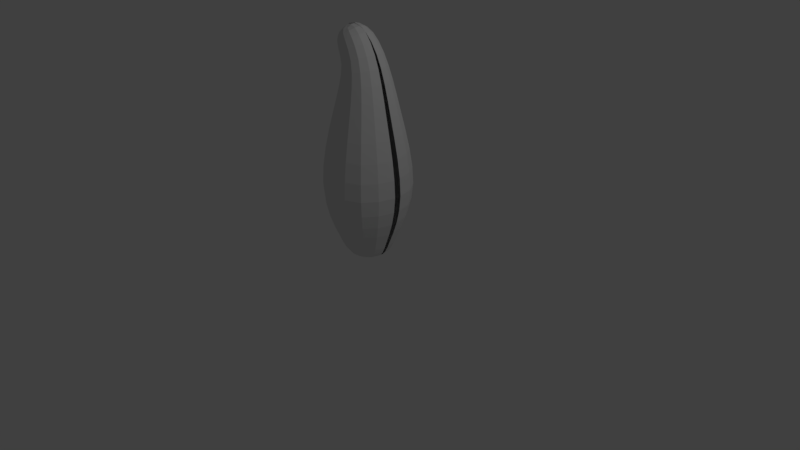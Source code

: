 # Source: Penguin5.blend  (saved by Blender 2.79.0; exported with 4.5.12 LTS)
import bpy
from mathutils import Matrix  # noqa: F401  (used for matrix-valued properties, if any)

bpy.ops.wm.read_factory_settings(use_empty=True)
scene = bpy.context.scene
scene.name = 'Scene'

# ---- collections
col_collection_1 = bpy.data.collections.new('Collection 1'); scene.collection.children.link(col_collection_1)

# ---- materials (node trees are filled in below, after node groups)
mat_material = bpy.data.materials.new('Material')
mat_material.alpha_threshold = 0.0
mat_material.use_transparent_shadow = False
mat_material.roughness = 0.5
mat_material.line_color = (0.0, 0.0, 0.0, 1.0)

# ---- material node trees

# ---- world
world_world = bpy.data.worlds.new('World'); scene.world = world_world
world_world.color = (0.05088, 0.05088, 0.05088)
world_world.use_sun_shadow = False
world_world.sun_shadow_jitter_overblur = 0.0
world_world.cycles.sampling_method = 'MANUAL'

# ---- cameras
cam_camera = bpy.data.cameras.new('Camera')
cam_camera.clip_end = 100.0
cam_camera.lens = 35.0
cam_camera.sensor_width = 32.0
cam_camera.sensor_height = 18.0
cam_camera.ortho_scale = 7.314
cam_camera.dof.focus_distance = 0.0
cam_camera.dof.aperture_fstop = 128.0

# ---- lights
light_lamp = bpy.data.lights.new('Lamp', 'POINT')
light_lamp.transmission_factor = 0.0
light_lamp.cutoff_distance = 30.0
light_lamp.energy = 100.0
light_lamp.shadow_buffer_clip_start = 1.001
light_lamp.shadow_soft_size = 0.1
light_lamp.shadow_maximum_resolution = 0.006
light_lamp.use_absolute_resolution = True

# ---- meshes
me_cube_001 = bpy.data.meshes.new('Cube.001')
me_cube_001.from_pydata([(-0.2742, 0.1478, 2.223), (-0.3083, 0.1662, 2.068), (-0.2058, 0.2464, 2.233), (-0.2301, 0.277, 2.074)], [], [(0, 2, 3, 1)])
me_cube_001.materials.append(mat_material)
me_cube_001.use_remesh_preserve_volume = False
me_cube_001.use_remesh_preserve_attributes = False
me_cube_001.use_mirror_vertex_groups = False
me_cube_001.update()
me_cube = bpy.data.meshes.new('Cube')
me_cube.from_pydata([(-4.261e-08, -2.98e-08, 0.01574), (0.09524, -0.007888, 0.02338), (-0.007888, -0.09524, 0.02338), (-0.09524, 0.007887, 0.02338), (0.08235, -0.09723, 0.03057), (-0.09723, -0.08235, 0.03057), (-0.3238, 0.02682, 2.879), (-0.3749, 0.03105, 2.809), (-0.3209, -0.0614, 2.87), (-0.2524, 0.02091, 2.931), (-0.3684, -0.05136, 2.806), (-0.2532, -0.06091, 2.917), (-0.4932, 0.04084, 1.439), (-0.5278, 0.04371, 1.204), (-0.4767, -0.1593, 1.439), (-0.4447, 0.03683, 1.67), (-0.5101, -0.1703, 1.204), (-0.4298, -0.144, 1.67), (-0.04087, -0.4935, 1.44), (-0.04371, -0.5278, 1.204), (0.1591, -0.477, 1.441), (-0.03694, -0.446, 1.676), (-0.2354, -0.4443, 1.44), (-0.2519, -0.4751, 1.204), (0.1703, -0.5101, 1.204), (0.1434, -0.431, 1.679), (-0.2123, -0.4015, 1.674), (0.4932, -0.04084, 1.442), (0.5278, -0.04371, 1.204), (0.4447, -0.03683, 1.682), (0.444, -0.2355, 1.442), (0.4751, -0.2519, 1.204), (0.4003, -0.2128, 1.682), (-0.3044, 0.02521, 2.219), (-0.3427, 0.02838, 2.066), (-0.2948, -0.1007, 2.223), (-0.2825, 0.0234, 2.347), (-0.3314, -0.1133, 2.068), (-0.2744, -0.08981, 2.352), (-0.03111, -0.3102, 2.269), (-0.02894, -0.3494, 2.096), (0.09021, -0.2994, 2.29), (-0.04469, -0.2776, 2.419), (-0.149, -0.2796, 2.249), (-0.1641, -0.3147, 2.084), (0.1101, -0.3374, 2.109), (0.06124, -0.2676, 2.448), (-0.1475, -0.2503, 2.39), (0.2936, -0.02432, 2.32), (0.3427, -0.02838, 2.127), (0.2394, -0.01983, 2.492), (0.2634, -0.1469, 2.316), (0.3083, -0.1662, 2.125), (0.2128, -0.1301, 2.487), (-0.2853, 0.02363, 0.1406), (-0.2393, 0.01981, 0.08408), (-0.276, -0.09238, 0.1414), (-0.3258, 0.02698, 0.2193), (-0.2322, -0.07848, 0.08723), (-0.3149, -0.1051, 0.2193), (-0.02363, -0.2853, 0.1406), (-0.01981, -0.2393, 0.08408), (0.09238, -0.276, 0.1414), (-0.02698, -0.3258, 0.2193), (-0.1365, -0.257, 0.1414), (-0.1156, -0.2162, 0.08723), (0.07848, -0.2322, 0.08723), (0.1051, -0.3149, 0.2193), (-0.1555, -0.2933, 0.2193), (0.2853, -0.02363, 0.1406), (0.2393, -0.01981, 0.08408), (0.3258, -0.02698, 0.2193), (0.257, -0.1365, 0.1414), (0.2162, -0.1156, 0.08723), (0.2933, -0.1555, 0.2193), (-0.4758, 0.03941, 0.6013), (-0.4224, 0.03498, 0.4491), (-0.4599, -0.1536, 0.6013), (-0.5183, 0.04293, 0.778), (-0.4083, -0.1363, 0.4491), (-0.5009, -0.1673, 0.778), (-0.03941, -0.4758, 0.6013), (-0.03498, -0.4224, 0.4491), (0.1536, -0.4599, 0.6013), (-0.04293, -0.5183, 0.778), (-0.2271, -0.4283, 0.6013), (-0.2016, -0.3803, 0.4491), (0.1363, -0.4083, 0.4491), (0.1673, -0.5009, 0.778), (-0.2474, -0.4666, 0.778), (0.4758, -0.03941, 0.6013), (0.4224, -0.03498, 0.4491), (0.5183, -0.04293, 0.778), (0.4283, -0.2271, 0.6013), (0.3803, -0.2016, 0.4491), (0.4666, -0.2474, 0.778), (-0.3515, 0.02911, 2.607), (-0.3117, 0.02581, 2.536), (-0.3461, -0.06328, 2.615), (-0.3852, 0.0319, 2.671), (-0.3061, -0.07241, 2.544), (-0.378, -0.05057, 2.677), (-0.1903, -0.2143, 2.738), (-0.1279, -0.2338, 2.653), (-0.1157, -0.2051, 2.788), (-0.2498, -0.1849, 2.8), (-0.2602, -0.1931, 2.685), (-0.2081, -0.2109, 2.606), (-0.04494, -0.2244, 2.7), (-0.1828, -0.1765, 2.847), (-0.3061, -0.1663, 2.746), (0.008784, -0.0007275, 2.868), (0.09618, -0.007965, 2.77), (-0.08055, 0.006671, 2.93), (-0.009622, -0.09115, 2.858), (0.07454, -0.1039, 2.762), (-0.09277, -0.07419, 2.917), (0.1789, -0.01481, 0.0462), (0.1612, -0.1001, 0.05193), (0.07222, -0.1754, 0.05193), (-0.01481, -0.1789, 0.0462), (-0.1001, -0.1612, 0.05193), (-0.1754, -0.07222, 0.05193), (-0.1789, 0.01481, 0.0462), (-0.3979, 0.03295, 2.735), (-0.3896, -0.04352, 2.738), (-0.343, -0.1218, 2.788), (-0.2966, -0.1368, 2.844), (-0.233, -0.131, 2.887), (-0.1742, -0.06135, 2.937), (-0.1687, 0.01397, 2.952), (-0.5392, 0.04466, 0.9789), (-0.5211, -0.174, 0.9789), (-0.4191, -0.355, 1.204), (-0.3916, -0.332, 1.439), (-0.3532, -0.3001, 1.672), (-0.3784, -0.1277, 1.885), (-0.3914, 0.03242, 1.884), (-0.2574, -0.4854, 0.9789), (-0.04466, -0.5392, 0.9789), (0.174, -0.5211, 0.9789), (0.355, -0.4191, 1.204), (0.3317, -0.3919, 1.441), (0.299, -0.3541, 1.681), (0.1261, -0.3814, 1.905), (-0.0327, -0.3948, 1.899), (-0.1871, -0.3555, 1.893), (0.4854, -0.2574, 0.9789), (0.5392, -0.04466, 0.9789), (0.3914, -0.03242, 1.914), (0.3523, -0.1882, 1.913), (-0.2725, -0.2354, 2.074), (-0.2435, -0.2092, 2.233), (-0.2299, -0.1873, 2.366), (-0.2762, -0.08043, 2.458), (-0.283, 0.02343, 2.452), (0.2301, -0.277, 2.119), (0.195, -0.2455, 2.306), (0.1529, -0.219, 2.472), (0.01793, -0.2425, 2.585), (-0.07512, -0.252, 2.547), (-0.1653, -0.2273, 2.509), (0.1752, -0.01451, 2.642), (0.1514, -0.1158, 2.635), (-0.1921, -0.1627, 0.09037), (-0.227, -0.1923, 0.1422), (-0.2587, -0.2191, 0.2193), (-0.3565, -0.119, 0.3217), (-0.3688, 0.03055, 0.3217), (0.1627, -0.1921, 0.09037), (0.1923, -0.227, 0.1422), (0.2191, -0.2587, 0.2193), (0.119, -0.3565, 0.3217), (-0.03055, -0.3688, 0.3217), (-0.176, -0.332, 0.3217), (0.3688, -0.03055, 0.3217), (0.332, -0.176, 0.3217), (-0.3354, -0.2841, 0.4491), (-0.3778, -0.32, 0.6013), (-0.4116, -0.3486, 0.778), (0.2841, -0.3354, 0.4491), (0.32, -0.3778, 0.6013), (0.3486, -0.4116, 0.778), (-0.272, -0.1567, 2.567), (-0.3155, -0.1425, 2.641), (-0.3495, -0.1213, 2.7), (0.02706, -0.1815, 2.739), (-0.05077, -0.1644, 2.831), (-0.1241, -0.14, 2.886), (-0.1584, -0.1341, 0.06355), (0.1341, -0.1584, 0.06355), (-0.2374, -0.1697, 2.477), (0.09854, -0.1975, 2.616), (-0.4282, -0.3627, 0.9789), (0.3627, -0.4282, 0.9789), (-0.364, -0.09761, 2.742), (-0.1774, -0.1131, 2.906), (-0.311, -0.2657, 1.888), (0.2631, -0.3133, 1.91), (-0.2929, -0.2481, 0.3217), (0.2481, -0.2929, 0.3217), (-0.3671, 0.0304, 1.975), (-0.3371, -0.04244, 2.067), (-0.3549, -0.1205, 1.976), (-0.302, -0.1743, 2.071), (-0.03082, -0.3721, 1.998), (-0.09651, -0.3321, 2.09), (-0.2183, -0.2751, 2.079), (-0.1756, -0.3351, 1.988), (0.04057, -0.3434, 2.102), (0.1181, -0.3594, 2.007), (0.1701, -0.3072, 2.114), (0.3671, -0.0304, 2.021), (0.3255, -0.09731, 2.126), (0.2692, -0.2216, 2.122), (0.3303, -0.1772, 2.019), (-0.3447, -0.1967, 1.886), (-0.3849, -0.04762, 1.884), (0.1946, -0.3474, 1.908), (0.04668, -0.3881, 1.902), (-0.1099, -0.3751, 1.896), (-0.2491, -0.3106, 1.89), (0.3719, -0.1103, 1.914), (0.3077, -0.2507, 1.912), (-0.2918, -0.2506, 1.981), (0.2466, -0.2952, 2.014), (0.2884, -0.2362, 2.017), (0.3487, -0.1038, 2.02), (0.1823, -0.3273, 2.011), (0.04363, -0.3658, 2.002), (-0.2337, -0.2928, 1.985), (-0.1032, -0.3536, 1.993), (-0.3234, -0.1855, 1.978), (-0.361, -0.04503, 1.975)], [], [(0, 1, 4, 2), (2, 4, 119, 120), (1, 117, 118, 4), (4, 118, 190, 119), (0, 2, 5, 3), (3, 5, 122, 123), (2, 120, 121, 5), (5, 121, 189, 122), (6, 7, 10, 8), (8, 10, 126, 127), (7, 124, 125, 10), (10, 125, 195, 126), (6, 8, 11, 9), (9, 11, 129, 130), (8, 127, 128, 11), (11, 128, 196, 129), (12, 13, 16, 14), (14, 16, 133, 134), (13, 131, 132, 16), (16, 132, 193, 133), (12, 14, 17, 15), (15, 17, 136, 217, 137), (14, 134, 135, 17), (17, 135, 197, 216, 136), (18, 22, 23, 19), (19, 23, 138, 139), (22, 134, 133, 23), (23, 133, 193, 138), (18, 19, 24, 20), (20, 24, 141, 142), (19, 139, 140, 24), (24, 140, 194, 141), (18, 20, 25, 21), (21, 25, 144, 219, 145), (20, 142, 143, 25), (25, 143, 198, 218, 144), (18, 21, 26, 22), (22, 26, 135, 134), (21, 145, 220, 146, 26), (26, 146, 221, 197, 135), (27, 30, 31, 28), (28, 31, 147, 148), (30, 142, 141, 31), (31, 141, 194, 147), (27, 29, 32, 30), (30, 32, 143, 142), (29, 149, 222, 150, 32), (32, 150, 223, 198, 143), (33, 34, 202, 37, 35), (35, 37, 204, 151, 152), (233, 217, 136, 203), (232, 216, 197, 224), (33, 35, 38, 36), (36, 38, 154, 155), (35, 152, 153, 38), (38, 153, 191, 154), (39, 43, 44, 206, 40), (231, 208, 146, 220), (43, 152, 151, 207, 44), (230, 224, 197, 221), (39, 40, 209, 45, 41), (41, 45, 211, 156, 157), (229, 219, 144, 210), (228, 218, 198, 225), (39, 41, 46, 42), (42, 46, 159, 160), (41, 157, 158, 46), (46, 158, 192, 159), (39, 42, 47, 43), (43, 47, 153, 152), (42, 160, 161, 47), (47, 161, 191, 153), (48, 51, 52, 213, 49), (227, 215, 150, 222), (51, 157, 156, 214, 52), (226, 225, 198, 223), (48, 50, 53, 51), (51, 53, 158, 157), (50, 162, 163, 53), (53, 163, 192, 158), (54, 55, 58, 56), (56, 58, 164, 165), (55, 123, 122, 58), (58, 122, 189, 164), (54, 56, 59, 57), (57, 59, 167, 168), (56, 165, 166, 59), (59, 166, 199, 167), (60, 64, 65, 61), (61, 65, 121, 120), (64, 165, 164, 65), (65, 164, 189, 121), (60, 61, 66, 62), (62, 66, 169, 170), (61, 120, 119, 66), (66, 119, 190, 169), (60, 62, 67, 63), (63, 67, 172, 173), (62, 170, 171, 67), (67, 171, 200, 172), (60, 63, 68, 64), (64, 68, 166, 165), (63, 173, 174, 68), (68, 174, 199, 166), (69, 72, 73, 70), (70, 73, 118, 117), (72, 170, 169, 73), (73, 169, 190, 118), (69, 71, 74, 72), (72, 74, 171, 170), (71, 175, 176, 74), (74, 176, 200, 171), (75, 76, 79, 77), (77, 79, 177, 178), (76, 168, 167, 79), (79, 167, 199, 177), (75, 77, 80, 78), (78, 80, 132, 131), (77, 178, 179, 80), (80, 179, 193, 132), (81, 85, 86, 82), (82, 86, 174, 173), (85, 178, 177, 86), (86, 177, 199, 174), (81, 82, 87, 83), (83, 87, 180, 181), (82, 173, 172, 87), (87, 172, 200, 180), (81, 83, 88, 84), (84, 88, 140, 139), (83, 181, 182, 88), (88, 182, 194, 140), (81, 84, 89, 85), (85, 89, 179, 178), (84, 139, 138, 89), (89, 138, 193, 179), (90, 93, 94, 91), (91, 94, 176, 175), (93, 181, 180, 94), (94, 180, 200, 176), (90, 92, 95, 93), (93, 95, 182, 181), (92, 148, 147, 95), (95, 147, 194, 182), (96, 97, 100, 98), (98, 100, 183, 184), (97, 155, 154, 100), (100, 154, 191, 183), (96, 98, 101, 99), (99, 101, 125, 124), (98, 184, 185, 101), (101, 185, 195, 125), (102, 106, 107, 103), (103, 107, 161, 160), (106, 184, 183, 107), (107, 183, 191, 161), (102, 103, 108, 104), (104, 108, 186, 187), (103, 160, 159, 108), (108, 159, 192, 186), (102, 104, 109, 105), (105, 109, 128, 127), (104, 187, 188, 109), (109, 188, 196, 128), (102, 105, 110, 106), (106, 110, 185, 184), (105, 127, 126, 110), (110, 126, 195, 185), (111, 114, 115, 112), (112, 115, 163, 162), (114, 187, 186, 115), (115, 186, 192, 163), (111, 113, 116, 114), (114, 116, 188, 187), (113, 130, 129, 116), (116, 129, 196, 188), (215, 226, 223, 150), (52, 214, 226, 215), (214, 156, 225, 226), (212, 227, 222, 149), (49, 213, 227, 212), (213, 52, 215, 227), (211, 228, 225, 156), (45, 210, 228, 211), (210, 144, 218, 228), (209, 229, 210, 45), (40, 205, 229, 209), (205, 145, 219, 229), (208, 230, 221, 146), (44, 207, 230, 208), (207, 151, 224, 230), (205, 231, 220, 145), (40, 206, 231, 205), (206, 44, 208, 231), (204, 232, 224, 151), (37, 203, 232, 204), (203, 136, 216, 232), (202, 233, 203, 37), (34, 201, 233, 202), (201, 137, 217, 233)])
me_cube.materials.append(mat_material)
me_cube.use_remesh_preserve_volume = False
me_cube.use_remesh_preserve_attributes = False
me_cube.use_mirror_vertex_groups = False
me_cube.update()

# ---- objects
ob_cube_001 = bpy.data.objects.new('Cube.001', me_cube_001)
ob_cube = bpy.data.objects.new('Cube', me_cube)
ob_lamp = bpy.data.objects.new('Lamp', light_lamp)
ob_camera = bpy.data.objects.new('Camera', cam_camera)

# ---- transforms, parenting, visibility, modifiers, constraints
ob_cube_001.location = (0.0, 0.0, 0.0)
ob_cube_001.lock_rotations_4d = False
ob_cube_001.empty_display_type = 'ARROWS'
ob_cube_001.lineart.crease_threshold = 0.0
ob_cube.location = (0.0, 0.0, 0.0)
ob_cube.lock_rotations_4d = False
ob_cube.empty_display_type = 'ARROWS'
ob_cube.lineart.crease_threshold = 0.0
_m = ob_cube.modifiers.new('Mirror', 'MIRROR')
_m.use_axis = (False, True, False)
_m.use_clip = True
ob_lamp.location = (4.076, 1.005, 5.904)
ob_lamp.rotation_euler = (0.6503, 0.05522, 1.866)
ob_lamp.lock_rotations_4d = False
ob_lamp.empty_display_type = 'ARROWS'
ob_lamp.color = (0.0, 0.0, 0.0, 0.0)
ob_lamp.lineart.crease_threshold = 0.0
ob_camera.location = (7.481, -6.508, 5.344)
ob_camera.rotation_euler = (1.109, 0.0, 0.8149)
ob_camera.lock_rotations_4d = False
ob_camera.empty_display_type = 'ARROWS'
ob_camera.color = (0.0, 0.0, 0.0, 0.0)
ob_camera.display_type = 'WIRE'
ob_camera.lineart.crease_threshold = 0.0

# ---- collection membership
col_collection_1.objects.link(ob_cube_001)
col_collection_1.objects.link(ob_cube)
col_collection_1.objects.link(ob_lamp)
col_collection_1.objects.link(ob_camera)

# ---- scene / render settings (as saved in the file)
scene.camera = ob_camera
scene.frame_start = 1; scene.frame_end = 250; scene.frame_set(1)
scene.render.engine = 'BLENDER_EEVEE_NEXT'
scene.render.resolution_percentage = 50
scene.render.dither_intensity = 0.0
scene.cycles.use_denoising = False
scene.cycles.samples = 128
scene.cycles.sampling_pattern = 'TABULATED_SOBOL'
scene.cycles.use_adaptive_sampling = False
scene.cycles.use_light_tree = False
scene.cycles.blur_glossy = 0.0
scene.cycles.sample_clamp_indirect = 0.0
scene.view_settings.view_transform = 'Standard'
bpy.context.view_layer.update()
